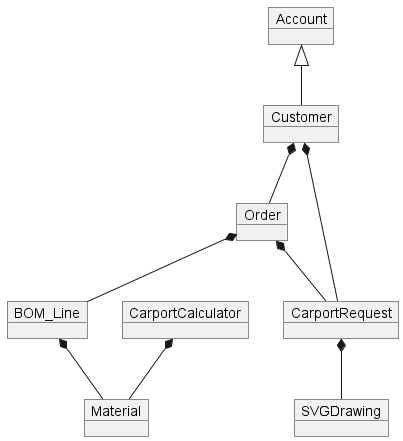

The diagram above was rendered by PlantUML. Its source (embedded in the PNG):
@startuml
'https://plantuml.com/class-diagram

object Account
object Order
object Material
object BOM_Line
object Customer
object CarportRequest
object CarportCalculator
object SVGDrawing



Account <|-- Customer
Customer *-- CarportRequest
Order *-- BOM_Line
Customer *-- Order
Order *-- CarportRequest
CarportRequest *-- SVGDrawing
BOM_Line *-- Material
CarportCalculator *-- Material

@enduml